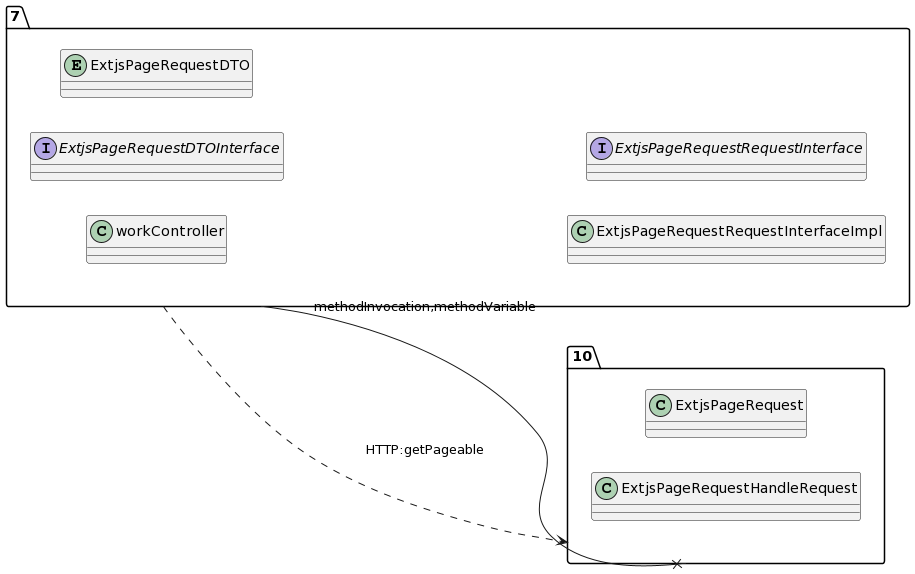

The diagram above was rendered by PlantUML. Its source (embedded in the PNG):
@startuml
allow_mixing
left to right direction
package "7"{
class workController
interface ExtjsPageRequestDTOInterface
entity ExtjsPageRequestDTO
class ExtjsPageRequestRequestInterfaceImpl
interface ExtjsPageRequestRequestInterface

}
package "10"{
class ExtjsPageRequest
class ExtjsPageRequestHandleRequest

}
"7" --x "10":methodInvocation,methodVariable
"7" ..> "10":HTTP:getPageable
@enduml